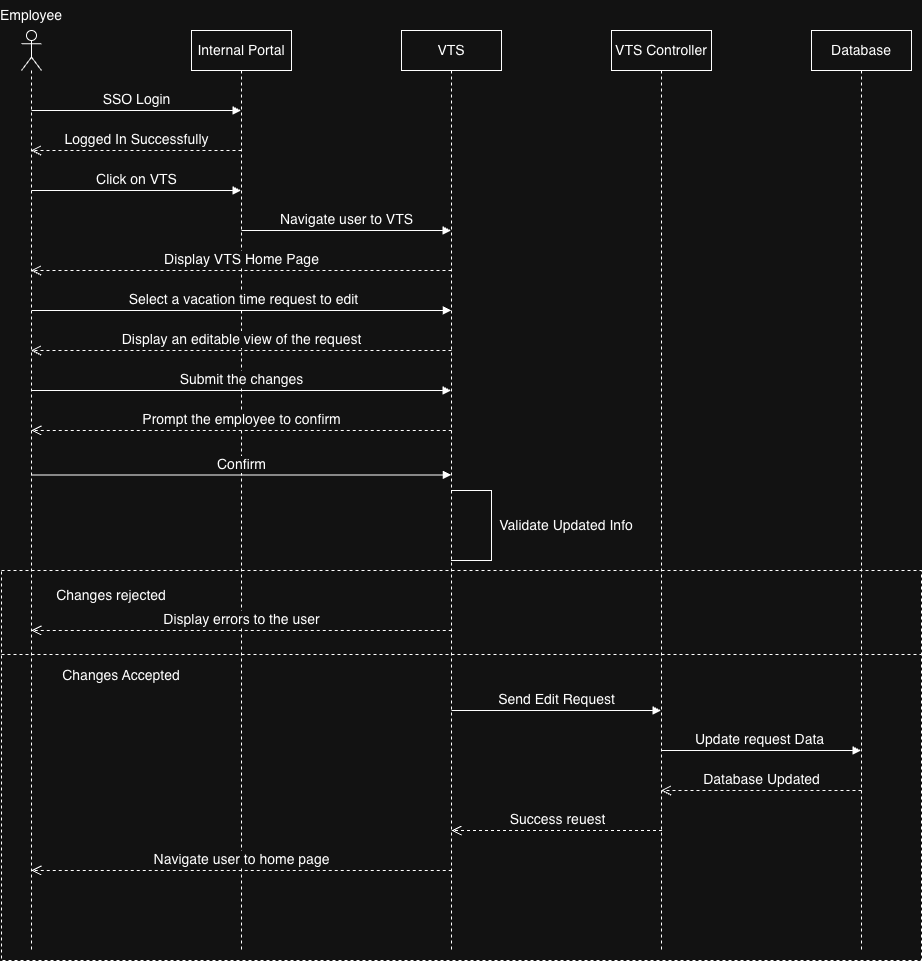

The diagram above was exported from draw.io. Its source (the exported page's mxGraphModel, read from the mxfile embedded in the PNG):
<mxGraphModel dx="1234" dy="733" grid="1" gridSize="10" guides="1" tooltips="1" connect="1" arrows="1" fold="1" page="1" pageScale="1" pageWidth="3300" pageHeight="4681" math="0" shadow="0">
  <root>
    <mxCell id="0" />
    <mxCell id="1" parent="0" />
    <mxCell id="cUPIAyJLJaiXFGYttTD5-1" value="" style="shape=umlLifeline;perimeter=lifelinePerimeter;whiteSpace=wrap;html=1;container=1;dropTarget=0;collapsible=0;recursiveResize=0;outlineConnect=0;portConstraint=eastwest;newEdgeStyle={&quot;curved&quot;:0,&quot;rounded&quot;:0};participant=umlActor;fontSize=14;" vertex="1" parent="1">
      <mxGeometry x="120" y="80" width="20" height="920" as="geometry" />
    </mxCell>
    <mxCell id="cUPIAyJLJaiXFGYttTD5-2" value="Employee" style="text;html=1;whiteSpace=wrap;strokeColor=none;fillColor=none;align=center;verticalAlign=middle;rounded=0;fontSize=14;" vertex="1" parent="1">
      <mxGeometry x="100" y="50" width="60" height="30" as="geometry" />
    </mxCell>
    <mxCell id="cUPIAyJLJaiXFGYttTD5-3" value="Internal Portal" style="shape=umlLifeline;perimeter=lifelinePerimeter;whiteSpace=wrap;html=1;container=1;dropTarget=0;collapsible=0;recursiveResize=0;outlineConnect=0;portConstraint=eastwest;newEdgeStyle={&quot;curved&quot;:0,&quot;rounded&quot;:0};fontSize=14;" vertex="1" parent="1">
      <mxGeometry x="290" y="80" width="100" height="920" as="geometry" />
    </mxCell>
    <mxCell id="cUPIAyJLJaiXFGYttTD5-4" value="VTS" style="shape=umlLifeline;perimeter=lifelinePerimeter;whiteSpace=wrap;html=1;container=1;dropTarget=0;collapsible=0;recursiveResize=0;outlineConnect=0;portConstraint=eastwest;newEdgeStyle={&quot;curved&quot;:0,&quot;rounded&quot;:0};fontSize=14;" vertex="1" parent="1">
      <mxGeometry x="500" y="80" width="100" height="920" as="geometry" />
    </mxCell>
    <mxCell id="cUPIAyJLJaiXFGYttTD5-5" value="VTS Controller" style="shape=umlLifeline;perimeter=lifelinePerimeter;whiteSpace=wrap;html=1;container=1;dropTarget=0;collapsible=0;recursiveResize=0;outlineConnect=0;portConstraint=eastwest;newEdgeStyle={&quot;curved&quot;:0,&quot;rounded&quot;:0};fontSize=14;" vertex="1" parent="1">
      <mxGeometry x="710" y="80" width="100" height="920" as="geometry" />
    </mxCell>
    <mxCell id="cUPIAyJLJaiXFGYttTD5-6" value="Database" style="shape=umlLifeline;perimeter=lifelinePerimeter;whiteSpace=wrap;html=1;container=1;dropTarget=0;collapsible=0;recursiveResize=0;outlineConnect=0;portConstraint=eastwest;newEdgeStyle={&quot;curved&quot;:0,&quot;rounded&quot;:0};fontSize=14;" vertex="1" parent="1">
      <mxGeometry x="910" y="80" width="100" height="920" as="geometry" />
    </mxCell>
    <mxCell id="cUPIAyJLJaiXFGYttTD5-10" value="&lt;font&gt;SSO Login&lt;/font&gt;" style="html=1;verticalAlign=bottom;endArrow=block;curved=0;rounded=0;fontSize=14;" edge="1" parent="1" target="cUPIAyJLJaiXFGYttTD5-3">
      <mxGeometry width="80" relative="1" as="geometry">
        <mxPoint x="130" y="160" as="sourcePoint" />
        <mxPoint x="210" y="160" as="targetPoint" />
      </mxGeometry>
    </mxCell>
    <mxCell id="cUPIAyJLJaiXFGYttTD5-11" value="Logged In Successfully" style="html=1;verticalAlign=bottom;endArrow=open;dashed=1;endSize=8;curved=0;rounded=0;fontSize=14;" edge="1" parent="1" target="cUPIAyJLJaiXFGYttTD5-1">
      <mxGeometry relative="1" as="geometry">
        <mxPoint x="340" y="200" as="sourcePoint" />
        <mxPoint x="260" y="200" as="targetPoint" />
      </mxGeometry>
    </mxCell>
    <mxCell id="cUPIAyJLJaiXFGYttTD5-12" value="Click on VTS" style="html=1;verticalAlign=bottom;endArrow=block;curved=0;rounded=0;fontSize=14;" edge="1" parent="1" target="cUPIAyJLJaiXFGYttTD5-3">
      <mxGeometry width="80" relative="1" as="geometry">
        <mxPoint x="130" y="240" as="sourcePoint" />
        <mxPoint x="210" y="240" as="targetPoint" />
      </mxGeometry>
    </mxCell>
    <mxCell id="cUPIAyJLJaiXFGYttTD5-13" value="Navigate user to VTS" style="html=1;verticalAlign=bottom;endArrow=block;curved=0;rounded=0;fontSize=14;" edge="1" parent="1" target="cUPIAyJLJaiXFGYttTD5-4">
      <mxGeometry width="80" relative="1" as="geometry">
        <mxPoint x="340" y="280" as="sourcePoint" />
        <mxPoint x="420" y="280" as="targetPoint" />
      </mxGeometry>
    </mxCell>
    <mxCell id="cUPIAyJLJaiXFGYttTD5-14" value="Display VTS Home Page" style="html=1;verticalAlign=bottom;endArrow=open;dashed=1;endSize=8;curved=0;rounded=0;fontSize=14;" edge="1" parent="1" target="cUPIAyJLJaiXFGYttTD5-1">
      <mxGeometry relative="1" as="geometry">
        <mxPoint x="550" y="320" as="sourcePoint" />
        <mxPoint x="470" y="320" as="targetPoint" />
      </mxGeometry>
    </mxCell>
    <mxCell id="cUPIAyJLJaiXFGYttTD5-15" value="&amp;nbsp;Select a vacation time request to edit" style="html=1;verticalAlign=bottom;endArrow=block;curved=0;rounded=0;fontSize=14;" edge="1" parent="1">
      <mxGeometry width="80" relative="1" as="geometry">
        <mxPoint x="130.25" y="360" as="sourcePoint" />
        <mxPoint x="549.75" y="360" as="targetPoint" />
      </mxGeometry>
    </mxCell>
    <mxCell id="cUPIAyJLJaiXFGYttTD5-17" value="Confirm" style="html=1;verticalAlign=bottom;endArrow=block;curved=0;rounded=0;fontSize=14;" edge="1" parent="1">
      <mxGeometry width="80" relative="1" as="geometry">
        <mxPoint x="130.25" y="524.5" as="sourcePoint" />
        <mxPoint x="549.75" y="524.5" as="targetPoint" />
      </mxGeometry>
    </mxCell>
    <mxCell id="cUPIAyJLJaiXFGYttTD5-18" value="Send Edit Request" style="html=1;verticalAlign=bottom;endArrow=block;curved=0;rounded=0;fontSize=14;" edge="1" parent="1">
      <mxGeometry width="80" relative="1" as="geometry">
        <mxPoint x="550" y="760" as="sourcePoint" />
        <mxPoint x="759.5" y="760" as="targetPoint" />
      </mxGeometry>
    </mxCell>
    <mxCell id="cUPIAyJLJaiXFGYttTD5-19" value="Update request Data&amp;nbsp;" style="html=1;verticalAlign=bottom;endArrow=block;curved=0;rounded=0;fontSize=14;" edge="1" parent="1">
      <mxGeometry width="80" relative="1" as="geometry">
        <mxPoint x="760" y="800" as="sourcePoint" />
        <mxPoint x="959.5" y="800" as="targetPoint" />
      </mxGeometry>
    </mxCell>
    <mxCell id="cUPIAyJLJaiXFGYttTD5-23" value="Database Updated" style="html=1;verticalAlign=bottom;endArrow=open;dashed=1;endSize=8;curved=0;rounded=0;fontSize=14;" edge="1" parent="1">
      <mxGeometry relative="1" as="geometry">
        <mxPoint x="960" y="840" as="sourcePoint" />
        <mxPoint x="759.5" y="840" as="targetPoint" />
      </mxGeometry>
    </mxCell>
    <mxCell id="cUPIAyJLJaiXFGYttTD5-24" value="Success reuest" style="html=1;verticalAlign=bottom;endArrow=open;dashed=1;endSize=8;curved=0;rounded=0;fontSize=14;" edge="1" parent="1">
      <mxGeometry relative="1" as="geometry">
        <mxPoint x="760.5" y="880" as="sourcePoint" />
        <mxPoint x="550" y="880" as="targetPoint" />
      </mxGeometry>
    </mxCell>
    <mxCell id="cUPIAyJLJaiXFGYttTD5-25" value="Navigate user to home page" style="html=1;verticalAlign=bottom;endArrow=open;dashed=1;endSize=8;curved=0;rounded=0;fontSize=14;" edge="1" parent="1">
      <mxGeometry relative="1" as="geometry">
        <mxPoint x="550.25" y="920" as="sourcePoint" />
        <mxPoint x="129.75" y="920" as="targetPoint" />
      </mxGeometry>
    </mxCell>
    <mxCell id="bCON6Jr_SmpG3l6JMaEA-8" value="Prompt the employee to confirm" style="html=1;verticalAlign=bottom;endArrow=open;dashed=1;endSize=8;curved=0;rounded=0;fontSize=14;" edge="1" parent="1">
      <mxGeometry x="-0.0012" relative="1" as="geometry">
        <mxPoint x="550.25" y="480" as="sourcePoint" />
        <mxPoint x="129.75" y="480" as="targetPoint" />
        <mxPoint as="offset" />
      </mxGeometry>
    </mxCell>
    <mxCell id="bCON6Jr_SmpG3l6JMaEA-9" value="Display an editable view of the request" style="html=1;verticalAlign=bottom;endArrow=open;dashed=1;endSize=8;curved=0;rounded=0;fontSize=14;" edge="1" parent="1" target="cUPIAyJLJaiXFGYttTD5-1">
      <mxGeometry relative="1" as="geometry">
        <mxPoint x="550" y="400" as="sourcePoint" />
        <mxPoint x="470" y="400" as="targetPoint" />
      </mxGeometry>
    </mxCell>
    <mxCell id="bCON6Jr_SmpG3l6JMaEA-10" value="Submit the changes" style="html=1;verticalAlign=bottom;endArrow=block;curved=0;rounded=0;fontSize=14;" edge="1" parent="1" target="cUPIAyJLJaiXFGYttTD5-4">
      <mxGeometry width="80" relative="1" as="geometry">
        <mxPoint x="130" y="440" as="sourcePoint" />
        <mxPoint x="210" y="440" as="targetPoint" />
      </mxGeometry>
    </mxCell>
    <mxCell id="bCON6Jr_SmpG3l6JMaEA-20" value="" style="shape=partialRectangle;whiteSpace=wrap;html=1;bottom=1;right=1;left=1;top=0;fillColor=none;routingCenterX=-0.5;rotation=-90;fontSize=14;" vertex="1" parent="1">
      <mxGeometry x="535" y="555" width="70" height="40" as="geometry" />
    </mxCell>
    <mxCell id="bCON6Jr_SmpG3l6JMaEA-21" value="Validate Updated Info" style="text;html=1;whiteSpace=wrap;strokeColor=none;fillColor=none;align=center;verticalAlign=middle;rounded=0;fontSize=14;" vertex="1" parent="1">
      <mxGeometry x="590" y="560" width="150" height="30" as="geometry" />
    </mxCell>
    <mxCell id="bCON6Jr_SmpG3l6JMaEA-22" value="Display errors to the user" style="html=1;verticalAlign=bottom;endArrow=open;dashed=1;endSize=8;curved=0;rounded=0;fontSize=14;" edge="1" parent="1">
      <mxGeometry relative="1" as="geometry">
        <mxPoint x="550.25" y="680" as="sourcePoint" />
        <mxPoint x="129.75" y="680" as="targetPoint" />
      </mxGeometry>
    </mxCell>
    <mxCell id="bCON6Jr_SmpG3l6JMaEA-23" value="Changes rejected" style="text;html=1;whiteSpace=wrap;strokeColor=none;fillColor=none;align=center;verticalAlign=middle;rounded=0;fontSize=14;" vertex="1" parent="1">
      <mxGeometry x="130" y="630" width="160" height="30" as="geometry" />
    </mxCell>
    <mxCell id="bCON6Jr_SmpG3l6JMaEA-26" value="Changes Accepted" style="text;html=1;whiteSpace=wrap;strokeColor=none;fillColor=none;align=center;verticalAlign=middle;rounded=0;fontSize=14;" vertex="1" parent="1">
      <mxGeometry x="140" y="710" width="160" height="30" as="geometry" />
    </mxCell>
    <mxCell id="bCON6Jr_SmpG3l6JMaEA-28" value="" style="html=1;whiteSpace=wrap;fillColor=none;dashed=1;fontSize=14;" vertex="1" parent="1">
      <mxGeometry x="100" y="620" width="920" height="390" as="geometry" />
    </mxCell>
    <mxCell id="bCON6Jr_SmpG3l6JMaEA-29" value="" style="line;strokeWidth=1;fillColor=none;align=left;verticalAlign=middle;spacingTop=-1;spacingLeft=3;spacingRight=3;rotatable=0;labelPosition=right;points=[];portConstraint=eastwest;strokeColor=inherit;dashed=1;fontSize=14;" vertex="1" parent="1">
      <mxGeometry x="100" y="700" width="920" height="8" as="geometry" />
    </mxCell>
  </root>
</mxGraphModel>